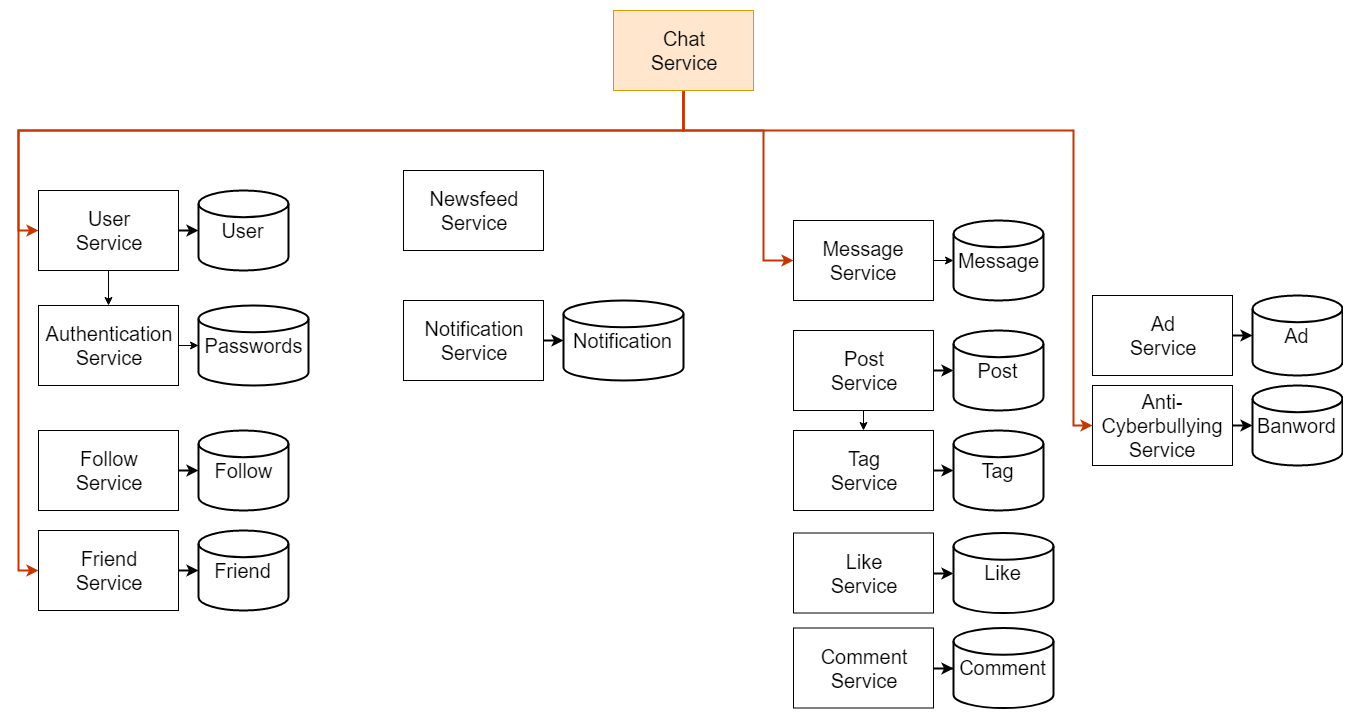

The diagram above was exported from draw.io. Its source (the exported page's mxGraphModel, read from the mxfile embedded in the PNG):
<mxGraphModel dx="2490" dy="804" grid="1" gridSize="10" guides="1" tooltips="1" connect="1" arrows="1" fold="1" page="1" pageScale="1" pageWidth="1169" pageHeight="827" math="0" shadow="0">
  <root>
    <mxCell id="0" />
    <mxCell id="1" parent="0" />
    <mxCell id="2" value="" style="group" vertex="1" connectable="0" parent="1">
      <mxGeometry x="620" y="430" width="250" height="80" as="geometry" />
    </mxCell>
    <mxCell id="3" style="edgeStyle=orthogonalEdgeStyle;rounded=0;orthogonalLoop=1;jettySize=auto;html=1;exitX=1;exitY=0.5;exitDx=0;exitDy=0;entryX=0;entryY=0.5;entryDx=0;entryDy=0;entryPerimeter=0;strokeWidth=2;" edge="1" parent="2" source="4" target="5">
      <mxGeometry relative="1" as="geometry" />
    </mxCell>
    <mxCell id="4" value="&lt;font style=&quot;font-size: 20px&quot;&gt;Post&lt;br&gt;Service&lt;/font&gt;&lt;br&gt;" style="rounded=0;whiteSpace=wrap;html=1;" vertex="1" parent="2">
      <mxGeometry width="140" height="80" as="geometry" />
    </mxCell>
    <mxCell id="5" value="&lt;font style=&quot;font-size: 20px&quot;&gt;Post&lt;/font&gt;" style="strokeWidth=2;html=1;shape=mxgraph.flowchart.database;whiteSpace=wrap;" vertex="1" parent="2">
      <mxGeometry x="160" width="90" height="80" as="geometry" />
    </mxCell>
    <mxCell id="6" value="" style="group" vertex="1" connectable="0" parent="1">
      <mxGeometry x="620" y="320" width="250" height="80" as="geometry" />
    </mxCell>
    <mxCell id="7" value="&lt;font style=&quot;font-size: 20px&quot;&gt;Message&lt;br&gt;Service&lt;/font&gt;&lt;br&gt;" style="rounded=0;whiteSpace=wrap;html=1;" vertex="1" parent="6">
      <mxGeometry width="140" height="80" as="geometry" />
    </mxCell>
    <mxCell id="8" value="&lt;font style=&quot;font-size: 20px&quot;&gt;Message&lt;/font&gt;" style="strokeWidth=2;html=1;shape=mxgraph.flowchart.database;whiteSpace=wrap;" vertex="1" parent="6">
      <mxGeometry x="160" width="90" height="80" as="geometry" />
    </mxCell>
    <mxCell id="9" value="" style="group" vertex="1" connectable="0" parent="1">
      <mxGeometry x="230" y="400" width="280" height="80" as="geometry" />
    </mxCell>
    <mxCell id="10" style="edgeStyle=orthogonalEdgeStyle;rounded=0;orthogonalLoop=1;jettySize=auto;html=1;exitX=1;exitY=0.5;exitDx=0;exitDy=0;entryX=0;entryY=0.5;entryDx=0;entryDy=0;entryPerimeter=0;strokeWidth=2;" edge="1" parent="9" source="11" target="12">
      <mxGeometry relative="1" as="geometry" />
    </mxCell>
    <mxCell id="11" value="&lt;font style=&quot;font-size: 20px&quot;&gt;Notification&lt;br&gt;Service&lt;/font&gt;&lt;br&gt;" style="rounded=0;whiteSpace=wrap;html=1;" vertex="1" parent="9">
      <mxGeometry width="140" height="80" as="geometry" />
    </mxCell>
    <mxCell id="12" value="&lt;font style=&quot;font-size: 20px&quot;&gt;Notification&lt;/font&gt;" style="strokeWidth=2;html=1;shape=mxgraph.flowchart.database;whiteSpace=wrap;" vertex="1" parent="9">
      <mxGeometry x="160" width="120" height="80" as="geometry" />
    </mxCell>
    <mxCell id="13" value="" style="group" vertex="1" connectable="0" parent="1">
      <mxGeometry x="919" y="395" width="250" height="80" as="geometry" />
    </mxCell>
    <mxCell id="14" style="edgeStyle=orthogonalEdgeStyle;rounded=0;orthogonalLoop=1;jettySize=auto;html=1;exitX=1;exitY=0.5;exitDx=0;exitDy=0;entryX=0;entryY=0.5;entryDx=0;entryDy=0;entryPerimeter=0;strokeWidth=2;" edge="1" parent="13" source="15" target="16">
      <mxGeometry relative="1" as="geometry" />
    </mxCell>
    <mxCell id="15" value="&lt;font style=&quot;font-size: 20px&quot;&gt;Ad&lt;br&gt;Service&lt;/font&gt;&lt;br&gt;" style="rounded=0;whiteSpace=wrap;html=1;" vertex="1" parent="13">
      <mxGeometry width="140" height="80" as="geometry" />
    </mxCell>
    <mxCell id="16" value="&lt;font style=&quot;font-size: 20px&quot;&gt;Ad&lt;/font&gt;" style="strokeWidth=2;html=1;shape=mxgraph.flowchart.database;whiteSpace=wrap;" vertex="1" parent="13">
      <mxGeometry x="160" width="90" height="80" as="geometry" />
    </mxCell>
    <mxCell id="17" value="" style="group" vertex="1" connectable="0" parent="1">
      <mxGeometry x="919" y="485" width="250" height="80" as="geometry" />
    </mxCell>
    <mxCell id="18" value="&lt;font style=&quot;font-size: 20px&quot;&gt;Anti-Cyberbullying&lt;br&gt;Service&lt;/font&gt;&lt;br&gt;" style="rounded=0;whiteSpace=wrap;html=1;" vertex="1" parent="17">
      <mxGeometry width="140" height="80" as="geometry" />
    </mxCell>
    <mxCell id="19" value="&lt;font style=&quot;font-size: 20px&quot;&gt;Banword&lt;/font&gt;" style="strokeWidth=2;html=1;shape=mxgraph.flowchart.database;whiteSpace=wrap;" vertex="1" parent="17">
      <mxGeometry x="160" width="90" height="80" as="geometry" />
    </mxCell>
    <mxCell id="20" value="" style="group" vertex="1" connectable="0" parent="1">
      <mxGeometry x="620" y="632.5" width="260" height="80" as="geometry" />
    </mxCell>
    <mxCell id="21" value="&lt;font style=&quot;font-size: 20px&quot;&gt;Like&lt;br&gt;Service&lt;/font&gt;&lt;br&gt;" style="rounded=0;whiteSpace=wrap;html=1;" vertex="1" parent="20">
      <mxGeometry width="140" height="80" as="geometry" />
    </mxCell>
    <mxCell id="22" value="&lt;font style=&quot;font-size: 20px&quot;&gt;Like&lt;/font&gt;" style="strokeWidth=2;html=1;shape=mxgraph.flowchart.database;whiteSpace=wrap;" vertex="1" parent="20">
      <mxGeometry x="160" width="100" height="80" as="geometry" />
    </mxCell>
    <mxCell id="23" value="" style="group" vertex="1" connectable="0" parent="1">
      <mxGeometry x="620" y="727.5" width="260" height="80" as="geometry" />
    </mxCell>
    <mxCell id="24" style="edgeStyle=orthogonalEdgeStyle;rounded=0;orthogonalLoop=1;jettySize=auto;html=1;exitX=1;exitY=0.5;exitDx=0;exitDy=0;strokeWidth=2;" edge="1" parent="23" source="25" target="26">
      <mxGeometry relative="1" as="geometry" />
    </mxCell>
    <mxCell id="25" value="&lt;font style=&quot;font-size: 20px&quot;&gt;Comment&lt;br&gt;Service&lt;/font&gt;&lt;br&gt;" style="rounded=0;whiteSpace=wrap;html=1;" vertex="1" parent="23">
      <mxGeometry width="140" height="80" as="geometry" />
    </mxCell>
    <mxCell id="26" value="&lt;font style=&quot;font-size: 20px&quot;&gt;Comment&lt;/font&gt;" style="strokeWidth=2;html=1;shape=mxgraph.flowchart.database;whiteSpace=wrap;" vertex="1" parent="23">
      <mxGeometry x="160" width="100" height="80" as="geometry" />
    </mxCell>
    <mxCell id="27" style="edgeStyle=orthogonalEdgeStyle;rounded=0;orthogonalLoop=1;jettySize=auto;html=1;exitX=1;exitY=0.5;exitDx=0;exitDy=0;strokeWidth=2;" edge="1" source="18" parent="1">
      <mxGeometry relative="1" as="geometry">
        <mxPoint x="1079" y="525" as="targetPoint" />
      </mxGeometry>
    </mxCell>
    <mxCell id="28" style="edgeStyle=orthogonalEdgeStyle;rounded=0;orthogonalLoop=1;jettySize=auto;html=1;exitX=1;exitY=0.5;exitDx=0;exitDy=0;strokeWidth=2;" edge="1" source="21" parent="1">
      <mxGeometry relative="1" as="geometry">
        <mxPoint x="780" y="673" as="targetPoint" />
      </mxGeometry>
    </mxCell>
    <mxCell id="29" value="" style="group" vertex="1" connectable="0" parent="1">
      <mxGeometry x="620" y="530" width="250" height="80" as="geometry" />
    </mxCell>
    <mxCell id="30" style="edgeStyle=orthogonalEdgeStyle;rounded=0;orthogonalLoop=1;jettySize=auto;html=1;exitX=1;exitY=0.5;exitDx=0;exitDy=0;entryX=0;entryY=0.5;entryDx=0;entryDy=0;entryPerimeter=0;strokeWidth=2;" edge="1" parent="29" source="31" target="32">
      <mxGeometry relative="1" as="geometry" />
    </mxCell>
    <mxCell id="31" value="&lt;font style=&quot;font-size: 20px&quot;&gt;Tag&lt;br&gt;Service&lt;/font&gt;&lt;br&gt;" style="rounded=0;whiteSpace=wrap;html=1;" vertex="1" parent="29">
      <mxGeometry width="140" height="80" as="geometry" />
    </mxCell>
    <mxCell id="32" value="&lt;font style=&quot;font-size: 20px&quot;&gt;Tag&lt;/font&gt;" style="strokeWidth=2;html=1;shape=mxgraph.flowchart.database;whiteSpace=wrap;" vertex="1" parent="29">
      <mxGeometry x="160" width="90" height="80" as="geometry" />
    </mxCell>
    <mxCell id="33" value="" style="group" vertex="1" connectable="0" parent="1">
      <mxGeometry x="-135" y="530" width="250" height="80" as="geometry" />
    </mxCell>
    <mxCell id="34" style="edgeStyle=orthogonalEdgeStyle;rounded=0;orthogonalLoop=1;jettySize=auto;html=1;exitX=1;exitY=0.5;exitDx=0;exitDy=0;entryX=0;entryY=0.5;entryDx=0;entryDy=0;entryPerimeter=0;strokeWidth=2;" edge="1" parent="33" source="35" target="36">
      <mxGeometry relative="1" as="geometry" />
    </mxCell>
    <mxCell id="35" value="&lt;font style=&quot;font-size: 20px&quot;&gt;Follow&lt;br&gt;Service&lt;/font&gt;&lt;br&gt;" style="rounded=0;whiteSpace=wrap;html=1;" vertex="1" parent="33">
      <mxGeometry width="140" height="80" as="geometry" />
    </mxCell>
    <mxCell id="36" value="&lt;font style=&quot;font-size: 20px&quot;&gt;Follow&lt;/font&gt;" style="strokeWidth=2;html=1;shape=mxgraph.flowchart.database;whiteSpace=wrap;" vertex="1" parent="33">
      <mxGeometry x="160" width="90" height="80" as="geometry" />
    </mxCell>
    <mxCell id="37" value="" style="group" vertex="1" connectable="0" parent="1">
      <mxGeometry x="-135" y="630" width="250" height="80" as="geometry" />
    </mxCell>
    <mxCell id="38" style="edgeStyle=orthogonalEdgeStyle;rounded=0;orthogonalLoop=1;jettySize=auto;html=1;exitX=1;exitY=0.5;exitDx=0;exitDy=0;entryX=0;entryY=0.5;entryDx=0;entryDy=0;entryPerimeter=0;strokeWidth=2;" edge="1" parent="37" source="39" target="40">
      <mxGeometry relative="1" as="geometry" />
    </mxCell>
    <mxCell id="39" value="&lt;font style=&quot;font-size: 20px&quot;&gt;Friend&lt;br&gt;Service&lt;/font&gt;&lt;br&gt;" style="rounded=0;whiteSpace=wrap;html=1;" vertex="1" parent="37">
      <mxGeometry width="140" height="80" as="geometry" />
    </mxCell>
    <mxCell id="40" value="&lt;font style=&quot;font-size: 20px&quot;&gt;Friend&lt;/font&gt;" style="strokeWidth=2;html=1;shape=mxgraph.flowchart.database;whiteSpace=wrap;" vertex="1" parent="37">
      <mxGeometry x="160" width="90" height="80" as="geometry" />
    </mxCell>
    <mxCell id="41" value="" style="group" vertex="1" connectable="0" parent="1">
      <mxGeometry x="230" y="165" width="250" height="80" as="geometry" />
    </mxCell>
    <mxCell id="42" value="" style="group" vertex="1" connectable="0" parent="1">
      <mxGeometry x="-135" y="290" width="250" height="80" as="geometry" />
    </mxCell>
    <mxCell id="43" value="&lt;font style=&quot;font-size: 20px&quot;&gt;User&lt;br&gt;Service&lt;/font&gt;&lt;br&gt;" style="rounded=0;whiteSpace=wrap;html=1;" vertex="1" parent="42">
      <mxGeometry width="140" height="80" as="geometry" />
    </mxCell>
    <mxCell id="44" value="&lt;font style=&quot;font-size: 20px&quot;&gt;User&lt;/font&gt;" style="strokeWidth=2;html=1;shape=mxgraph.flowchart.database;whiteSpace=wrap;" vertex="1" parent="42">
      <mxGeometry x="160" width="90" height="80" as="geometry" />
    </mxCell>
    <mxCell id="45" style="edgeStyle=orthogonalEdgeStyle;rounded=0;orthogonalLoop=1;jettySize=auto;html=1;exitX=1;exitY=0.5;exitDx=0;exitDy=0;entryX=0;entryY=0.5;entryDx=0;entryDy=0;entryPerimeter=0;strokeWidth=2;" edge="1" parent="42" source="43" target="44">
      <mxGeometry relative="1" as="geometry" />
    </mxCell>
    <mxCell id="46" value="" style="group" vertex="1" connectable="0" parent="1">
      <mxGeometry x="-135" y="405" width="270" height="80" as="geometry" />
    </mxCell>
    <mxCell id="47" value="&lt;font style=&quot;font-size: 20px&quot;&gt;Authentication&lt;br&gt;Service&lt;/font&gt;&lt;br&gt;" style="rounded=0;whiteSpace=wrap;html=1;" vertex="1" parent="46">
      <mxGeometry width="140" height="80" as="geometry" />
    </mxCell>
    <mxCell id="48" value="&lt;font style=&quot;font-size: 20px&quot;&gt;Passwords&lt;/font&gt;" style="strokeWidth=2;html=1;shape=mxgraph.flowchart.database;whiteSpace=wrap;" vertex="1" parent="46">
      <mxGeometry x="160" width="110" height="80" as="geometry" />
    </mxCell>
    <mxCell id="49" style="edgeStyle=orthogonalEdgeStyle;rounded=0;orthogonalLoop=1;jettySize=auto;html=1;exitX=1;exitY=0.5;exitDx=0;exitDy=0;entryX=0;entryY=0.5;entryDx=0;entryDy=0;entryPerimeter=0;" edge="1" parent="46" source="47" target="48">
      <mxGeometry relative="1" as="geometry" />
    </mxCell>
    <mxCell id="50" style="edgeStyle=orthogonalEdgeStyle;rounded=0;orthogonalLoop=1;jettySize=auto;html=1;exitX=0.5;exitY=1;exitDx=0;exitDy=0;entryX=0.5;entryY=0;entryDx=0;entryDy=0;" edge="1" source="43" target="47" parent="1">
      <mxGeometry relative="1" as="geometry" />
    </mxCell>
    <mxCell id="51" value="&lt;font style=&quot;font-size: 20px&quot;&gt;Newsfeed&lt;br&gt;Service&lt;/font&gt;&lt;br&gt;" style="rounded=0;whiteSpace=wrap;html=1;" vertex="1" parent="1">
      <mxGeometry x="230" y="270" width="140" height="80" as="geometry" />
    </mxCell>
    <mxCell id="52" style="edgeStyle=orthogonalEdgeStyle;rounded=0;orthogonalLoop=1;jettySize=auto;html=1;exitX=1;exitY=0.5;exitDx=0;exitDy=0;" edge="1" source="7" parent="1">
      <mxGeometry relative="1" as="geometry">
        <mxPoint x="780" y="360" as="targetPoint" />
      </mxGeometry>
    </mxCell>
    <mxCell id="53" style="edgeStyle=orthogonalEdgeStyle;rounded=0;orthogonalLoop=1;jettySize=auto;html=1;exitX=0.5;exitY=1;exitDx=0;exitDy=0;entryX=0;entryY=0.5;entryDx=0;entryDy=0;strokeWidth=2;fillColor=#fa6800;strokeColor=#C73500;" edge="1" source="57" target="43" parent="1">
      <mxGeometry relative="1" as="geometry">
        <Array as="points">
          <mxPoint x="510" y="230" />
          <mxPoint x="-155" y="230" />
          <mxPoint x="-155" y="330" />
        </Array>
      </mxGeometry>
    </mxCell>
    <mxCell id="54" style="edgeStyle=orthogonalEdgeStyle;rounded=0;orthogonalLoop=1;jettySize=auto;html=1;exitX=0.5;exitY=1;exitDx=0;exitDy=0;entryX=0;entryY=0.5;entryDx=0;entryDy=0;strokeWidth=2;fillColor=#fa6800;strokeColor=#C73500;" edge="1" source="57" target="39" parent="1">
      <mxGeometry relative="1" as="geometry">
        <Array as="points">
          <mxPoint x="510" y="230" />
          <mxPoint x="-155" y="230" />
          <mxPoint x="-155" y="670" />
        </Array>
      </mxGeometry>
    </mxCell>
    <mxCell id="55" style="edgeStyle=orthogonalEdgeStyle;rounded=0;orthogonalLoop=1;jettySize=auto;html=1;exitX=0.5;exitY=1;exitDx=0;exitDy=0;entryX=0;entryY=0.5;entryDx=0;entryDy=0;strokeWidth=2;fillColor=#fa6800;strokeColor=#C73500;" edge="1" source="57" target="7" parent="1">
      <mxGeometry relative="1" as="geometry">
        <Array as="points">
          <mxPoint x="510" y="230" />
          <mxPoint x="590" y="230" />
          <mxPoint x="590" y="360" />
        </Array>
      </mxGeometry>
    </mxCell>
    <mxCell id="56" style="edgeStyle=orthogonalEdgeStyle;rounded=0;orthogonalLoop=1;jettySize=auto;html=1;exitX=0.5;exitY=1;exitDx=0;exitDy=0;entryX=0;entryY=0.5;entryDx=0;entryDy=0;strokeWidth=2;fillColor=#fa6800;strokeColor=#C73500;" edge="1" source="57" target="18" parent="1">
      <mxGeometry relative="1" as="geometry">
        <Array as="points">
          <mxPoint x="510" y="230" />
          <mxPoint x="900" y="230" />
          <mxPoint x="900" y="525" />
        </Array>
      </mxGeometry>
    </mxCell>
    <mxCell id="57" value="&lt;font style=&quot;font-size: 20px&quot;&gt;Chat&lt;br&gt;Service&lt;/font&gt;&lt;br&gt;" style="rounded=0;whiteSpace=wrap;html=1;fillColor=#ffe6cc;strokeColor=#d79b00;" vertex="1" parent="1">
      <mxGeometry x="440" y="110" width="140" height="80" as="geometry" />
    </mxCell>
    <mxCell id="58" style="edgeStyle=orthogonalEdgeStyle;rounded=0;orthogonalLoop=1;jettySize=auto;html=1;exitX=0.5;exitY=1;exitDx=0;exitDy=0;entryX=0.5;entryY=0;entryDx=0;entryDy=0;" edge="1" source="4" target="31" parent="1">
      <mxGeometry relative="1" as="geometry" />
    </mxCell>
  </root>
</mxGraphModel>